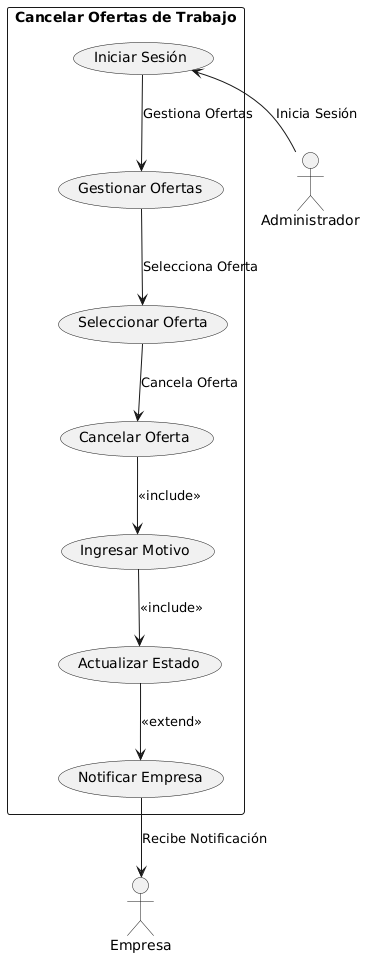

The diagram above was rendered by PlantUML. Its source (embedded in the PNG):
@startuml
' Diagrama de Contexto: Cancelar oferta de trabajo
rectangle "Cancelar Ofertas de Trabajo" {
    usecase "Iniciar Sesión" as IS
    usecase "Gestionar Ofertas" as GO
    usecase "Seleccionar Oferta" as SO
    usecase "Cancelar Oferta" as CO
    usecase "Ingresar Motivo" as IM
    usecase "Actualizar Estado" as AE
    usecase "Notificar Empresa" as NE
}

actor Administrador as ADM
actor Empresa as EMP

IS --> GO : "Gestiona Ofertas"
GO --> SO : "Selecciona Oferta"
SO --> CO : "Cancela Oferta"
CO --> IM : <<include>>
IM --> AE : <<include>>
AE --> NE : <<extend>>
NE --> EMP : "Recibe Notificación"
IS <-- ADM : "Inicia Sesión"
@enduml